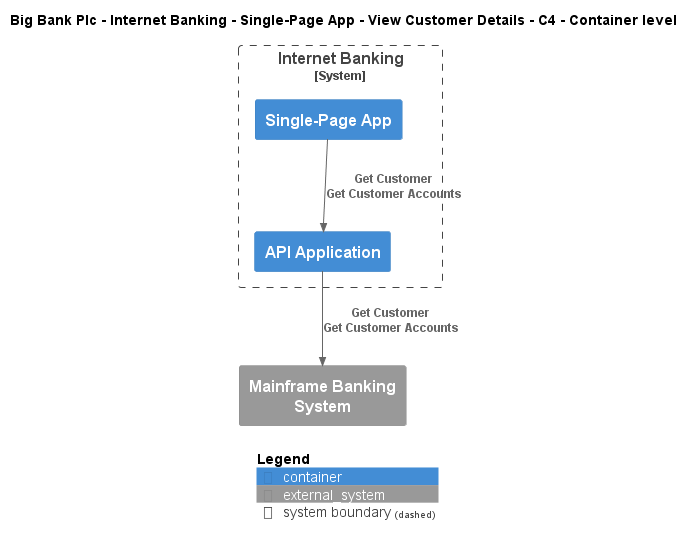

The diagram above was rendered by PlantUML. Its source (embedded in the PNG):
@startuml
!include ..\..\..\..\..\..\..\.c4s\C4_Container.puml

AddElementTag("c4interflow:lifecycle:new", $bgColor=green, $fontColor=#ffffff, $borderColor=green, $shadowing="False")
AddElementTag("c4interflow:lifecycle:changed", $bgColor=orange, $fontColor=#ffffff, $borderColor=orange, $shadowing="False")
AddElementTag("c4interflow:lifecycle:removed", $bgColor=red, $fontColor=#ffffff, $borderColor=red, $shadowing="False")

AddRelTag("c4interflow:lifecycle:new", $textColor=green, $lineColor=green)
AddRelTag("c4interflow:lifecycle:changed", $textColor=orange, $lineColor=orange)
AddRelTag("c4interflow:lifecycle:removed", $textColor=red, $lineColor=red)

SHOW_PERSON_PORTRAIT()
LAYOUT_TOP_DOWN()

skinparam linetype polyline

title Big Bank Plc - Internet Banking - Single-Page App - View Customer Details - C4 - Container level


System_Boundary(BigBankPlc.SoftwareSystems.InternetBanking, "Internet Banking") {
    Container(BigBankPlc.SoftwareSystems.InternetBanking.Containers.SinglePageApp, "Single-Page App", "", "")
    Container(BigBankPlc.SoftwareSystems.InternetBanking.Containers.APIApplication, "API Application", "", "")
}
System_Ext(BigBankPlc.SoftwareSystems.MainframeBankingSystem, "Mainframe Banking System", "")

Rel(BigBankPlc.SoftwareSystems.InternetBanking.Containers.SinglePageApp, BigBankPlc.SoftwareSystems.InternetBanking.Containers.APIApplication, "Get Customer\nGet Customer Accounts")
Rel(BigBankPlc.SoftwareSystems.InternetBanking.Containers.APIApplication, BigBankPlc.SoftwareSystems.MainframeBankingSystem, "Get Customer\nGet Customer Accounts")


SHOW_LEGEND()
@enduml